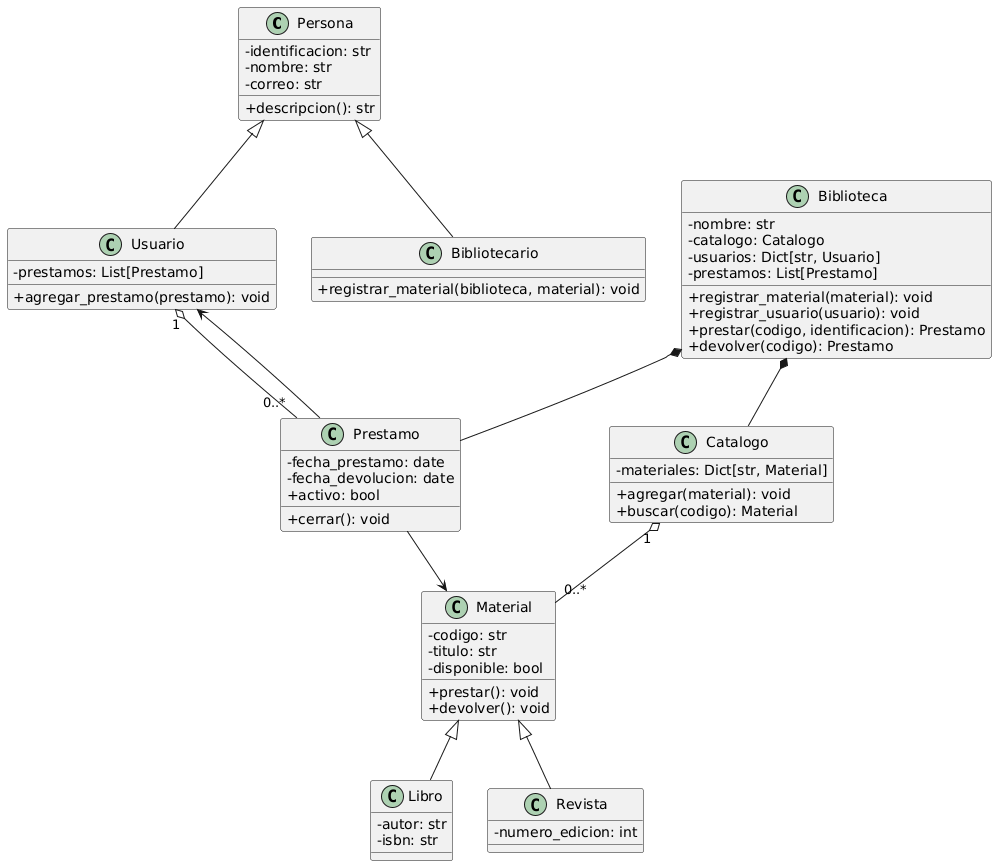

The diagram above was rendered by PlantUML. Its source (embedded in the PNG):
@startuml
skinparam classAttributeIconSize 0

class Persona {
  - identificacion: str
  - nombre: str
  - correo: str
  + descripcion(): str
}

class Usuario {
  - prestamos: List[Prestamo]
  + agregar_prestamo(prestamo): void
}

class Bibliotecario {
  + registrar_material(biblioteca, material): void
}

class Material {
  - codigo: str
  - titulo: str
  - disponible: bool
  + prestar(): void
  + devolver(): void
}

class Libro {
  - autor: str
  - isbn: str
}

class Revista {
  - numero_edicion: int
}

class Catalogo {
  - materiales: Dict[str, Material]
  + agregar(material): void
  + buscar(codigo): Material
}

class Prestamo {
  - fecha_prestamo: date
  - fecha_devolucion: date
  + activo: bool
  + cerrar(): void
}

class Biblioteca {
  - nombre: str
  - catalogo: Catalogo
  - usuarios: Dict[str, Usuario]
  - prestamos: List[Prestamo]
  + registrar_material(material): void
  + registrar_usuario(usuario): void
  + prestar(codigo, identificacion): Prestamo
  + devolver(codigo): Prestamo
}

Persona <|-- Usuario
Persona <|-- Bibliotecario
Material <|-- Libro
Material <|-- Revista
Biblioteca *-- Catalogo
Biblioteca *-- Prestamo
Prestamo --> Usuario
Prestamo --> Material
Usuario "1" o-- "0..*" Prestamo
Catalogo "1" o-- "0..*" Material
@enduml